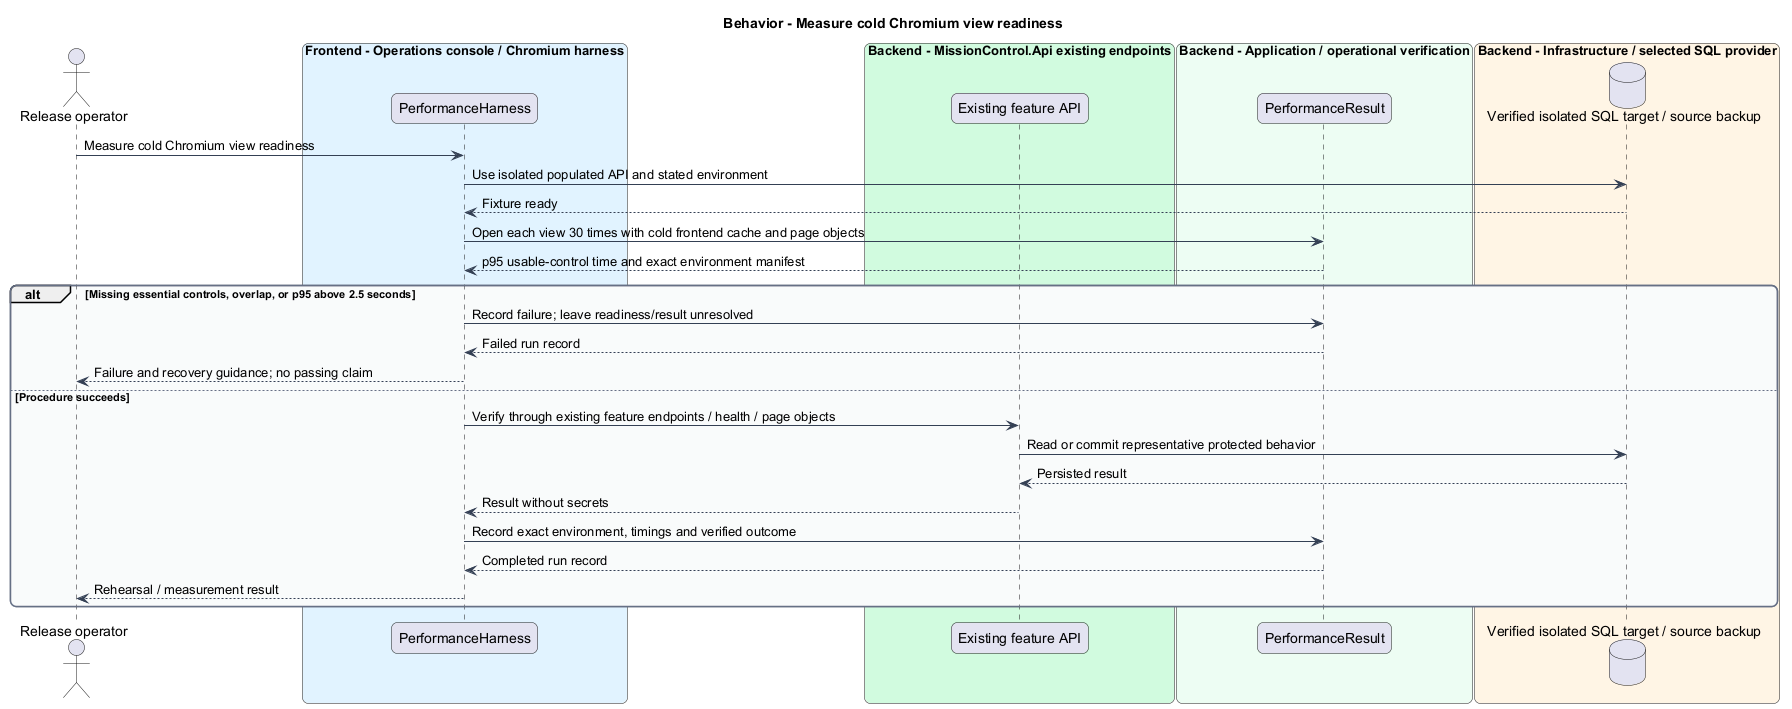

The diagram above was rendered by PlantUML. Its source (embedded in the PNG):
@startuml
skinparam backgroundColor #FFFFFF
skinparam shadowing false
skinparam roundcorner 12
skinparam defaultFontName Arial
skinparam ArrowColor #344054
skinparam rectangle {
  BorderColor #344054
  FontColor #101828
}
skinparam package {
  BorderColor #667085
  FontColor #101828
  BackgroundColor #F9FAFB
}
title Behavior - Measure cold Chromium view readiness
actor "Release operator" as actor
box "Frontend - Operations console / Chromium harness" #E0F2FE
  participant "PerformanceHarness" as handler
end box
box "Backend - MissionControl.Api existing endpoints" #D1FADF
  participant "Existing feature API" as api
end box
box "Backend - Application / operational verification" #ECFDF3
  participant "PerformanceResult" as entity
end box
box "Backend - Infrastructure / selected SQL provider" #FFF4E5
  database "Verified isolated SQL target / source backup" as db
end box
actor -> handler : Measure cold Chromium view readiness
  handler -> db : Use isolated populated API and stated environment
  db --> handler : Fixture ready
  handler -> entity : Open each view 30 times with cold frontend cache and page objects
  entity --> handler : p95 usable-control time and exact environment manifest
alt Missing essential controls, overlap, or p95 above 2.5 seconds
  handler -> entity : Record failure; leave readiness/result unresolved
  entity --> handler : Failed run record
  handler --> actor : Failure and recovery guidance; no passing claim
else Procedure succeeds
  handler -> api : Verify through existing feature endpoints / health / page objects
  api -> db : Read or commit representative protected behavior
  db --> api : Persisted result
  api --> handler : Result without secrets
  handler -> entity : Record exact environment, timings and verified outcome
  entity --> handler : Completed run record
  handler --> actor : Rehearsal / measurement result
end
@enduml